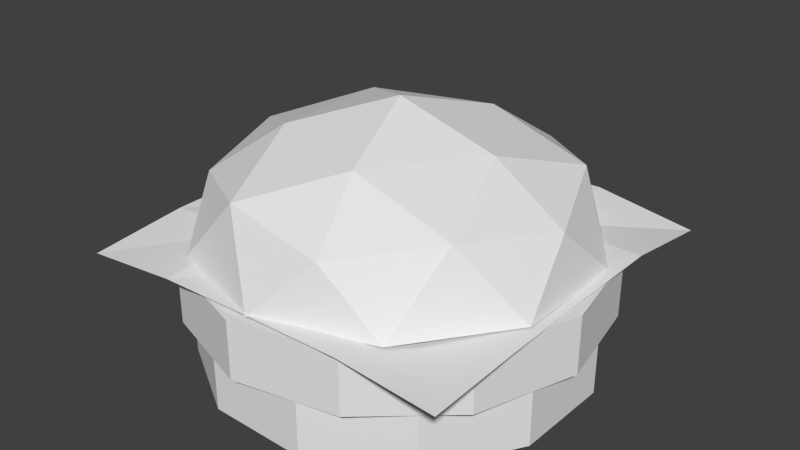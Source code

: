 # Source: Burger.blend  (saved by Blender 2.72.0; exported with 4.5.12 LTS)
import bpy
from mathutils import Matrix  # noqa: F401  (used for matrix-valued properties, if any)

bpy.ops.wm.read_factory_settings(use_empty=True)
scene = bpy.context.scene
scene.name = 'Scene'

# ---- collections
col_collection_1 = bpy.data.collections.new('Collection 1'); scene.collection.children.link(col_collection_1)

# ---- materials (node trees are filled in below, after node groups)
mat_meat = bpy.data.materials.new('Meat')
mat_meat.alpha_threshold = 0.0
mat_meat.use_transparent_shadow = False
mat_meat.roughness = 0.5
mat_cheese = bpy.data.materials.new('Cheese')
mat_cheese.alpha_threshold = 0.0
mat_cheese.use_transparent_shadow = False
mat_cheese.roughness = 0.5
mat_bun = bpy.data.materials.new('Bun')
mat_bun.alpha_threshold = 0.0
mat_bun.use_transparent_shadow = False
mat_bun.roughness = 0.5

# ---- material node trees

# ---- world
world_world = bpy.data.worlds.new('World'); scene.world = world_world
world_world.color = (0.05088, 0.05088, 0.05088)
world_world.use_sun_shadow = False
world_world.sun_shadow_jitter_overblur = 0.0
world_world.cycles.sampling_method = 'MANUAL'
world_world.cycles.sample_map_resolution = 256

# ---- meshes
me_cylinder_001 = bpy.data.meshes.new('Cylinder.001')
me_cylinder_001.from_pydata([(-0.001045, 0.05222, 0.0007236), (-0.001647, 0.05264, -0.1504), (-0.1472, 0.04992, -0.004086), (0.003858, 0.05079, 0.1482), (0.1475, 0.04847, 0.003405), (0.1475, 0.05609, -0.1454), (-0.1399, 0.04636, -0.1422), (-0.1424, 0.05157, 0.1438), (0.1419, 0.05597, 0.1417), (0.2864, 0.05085, 0.1444), (0.2844, 0.05047, -0.007629), (0.2858, 0.04862, -0.1434), (0.1433, 0.04745, -0.2862), (-0.000947, 0.05156, -0.2872), (-0.1419, 0.04974, -0.2833), (-0.2869, 0.04629, -0.1472), (-0.2867, 0.04808, -0.004995), (-0.2894, 0.05254, 0.1417), (-0.1395, 0.0531, 0.2879), (0.00347, 0.05228, 0.2825), (0.1407, 0.05254, 0.2893), (0.2918, 0.03172, -0.2844), (-0.2856, 0.03947, -0.2854), (0.2843, 0.03703, 0.2857), (-0.2919, 0.03538, 0.2801), (-0.206, -0.1288, 0.1989), (-0.206, -0.04295, 0.1989), (-0.2779, -0.1288, 0.0693), (-0.2779, -0.04295, 0.0693), (-0.2753, -0.1288, -0.07889), (-0.2753, -0.04295, -0.07889), (-0.199, -0.1288, -0.2059), (-0.199, -0.04295, -0.2059), (-0.06931, -0.1288, -0.2778), (-0.06931, -0.04295, -0.2778), (0.07891, -0.1288, -0.2752), (0.07891, -0.04295, -0.2752), (0.206, -0.1288, -0.1989), (0.206, -0.04295, -0.1989), (0.2779, -0.1288, -0.0693), (0.2779, -0.04295, -0.0693), (0.2753, -0.1288, 0.07889), (0.2753, -0.04295, 0.07889), (0.199, -0.1288, 0.2059), (0.199, -0.04295, 0.2059), (0.06931, -0.1288, 0.2778), (0.06931, -0.04295, 0.2778), (-0.07891, -0.1288, 0.2752), (-0.07891, -0.04295, 0.2752), (-0.07913, 0.1318, -0.2436), (0.2072, 0.1318, -0.1505), (0.2072, 0.1318, 0.1505), (-0.07914, 0.1318, 0.2436), (-0.2561, 0.1318, -1.394e-06), (-6.48e-12, 0.2451, 8.868e-07), (-0.2723, 0.04867, -0.08848), (-0.2723, 0.04867, 0.08847), (2.091e-06, 0.04868, -0.2863), (-0.1683, 0.04868, -0.2316), (0.2723, 0.04867, -0.08847), (0.1683, 0.04868, -0.2316), (0.1683, 0.04867, 0.2316), (0.2723, 0.04867, 0.08848), (-0.1683, 0.04867, 0.2316), (-2.091e-06, 0.04867, 0.2863), (-0.197, 0.1543, -0.1432), (0.07527, 0.1543, -0.2316), (0.2436, 0.1543, 2.337e-06), (0.07526, 0.1543, 0.2316), (-0.197, 0.1543, 0.1432), (-0.04651, 0.2023, -0.1432), (-0.1505, 0.2023, -3.674e-07), (0.1218, 0.2023, -0.08847), (0.1218, 0.2023, 0.08848), (-0.04652, 0.2023, 0.1432), (-0.1665, -0.04295, 0.2504), (-0.1665, 0.04295, 0.2504), (-0.2693, -0.04295, 0.1336), (-0.2693, 0.04295, 0.1336), (-0.3, -0.04295, -0.01898), (-0.3, 0.04295, -0.01898), (-0.2504, -0.04295, -0.1665), (-0.2504, 0.04295, -0.1665), (-0.1336, -0.04295, -0.2693), (-0.1336, 0.04295, -0.2693), (0.01898, -0.04295, -0.3), (0.01898, 0.04295, -0.3), (0.1665, -0.04295, -0.2504), (0.1665, 0.04295, -0.2504), (0.2693, -0.04295, -0.1336), (0.2693, 0.04295, -0.1336), (0.3, -0.04295, 0.01898), (0.3, 0.04295, 0.01898), (0.2504, -0.04295, 0.1665), (0.2504, 0.04295, 0.1665), (0.1336, -0.04295, 0.2693), (0.1336, 0.04295, 0.2693), (-0.01898, -0.04295, 0.3), (-0.01898, 0.04295, 0.3)], [], [(0, 4, 5, 1), (1, 5, 12, 13), (4, 10, 11, 5), (5, 11, 21, 12), (0, 1, 6, 2), (2, 6, 15, 16), (1, 13, 14, 6), (6, 14, 22, 15), (0, 2, 7, 3), (3, 7, 18, 19), (2, 16, 17, 7), (7, 17, 24, 18), (0, 3, 8, 4), (4, 8, 9, 10), (3, 19, 20, 8), (8, 20, 23, 9), (25, 26, 28, 27), (27, 28, 30, 29), (29, 30, 32, 31), (31, 32, 34, 33), (33, 34, 36, 35), (35, 36, 38, 37), (37, 38, 40, 39), (39, 40, 42, 41), (41, 42, 44, 43), (43, 44, 46, 45), (28, 26, 48, 46, 44, 42, 40, 38, 36, 34, 32, 30), (47, 48, 26, 25), (45, 46, 48, 47), (25, 27, 29, 31, 33, 35, 37, 39, 41, 43, 45, 47), (49, 65, 70), (50, 66, 72), (51, 67, 73), (52, 68, 74), (53, 69, 71), (55, 56, 53), (57, 58, 49), (59, 60, 50), (61, 62, 51), (63, 64, 52), (58, 65, 49), (58, 55, 65), (55, 53, 65), (60, 66, 50), (60, 57, 66), (57, 49, 66), (62, 67, 51), (62, 59, 67), (59, 50, 67), (64, 68, 52), (64, 61, 68), (61, 51, 68), (56, 69, 53), (56, 63, 69), (63, 52, 69), (70, 71, 54), (70, 65, 71), (65, 53, 71), (72, 70, 54), (72, 66, 70), (66, 49, 70), (73, 72, 54), (73, 67, 72), (67, 50, 72), (74, 73, 54), (74, 68, 73), (68, 51, 73), (71, 74, 54), (71, 69, 74), (69, 52, 74), (75, 76, 78, 77), (77, 78, 80, 79), (79, 80, 82, 81), (81, 82, 84, 83), (83, 84, 86, 85), (85, 86, 88, 87), (87, 88, 90, 89), (89, 90, 92, 91), (91, 92, 94, 93), (93, 94, 96, 95), (78, 76, 98, 96, 94, 92, 90, 88, 86, 84, 82, 80), (97, 98, 76, 75), (95, 96, 98, 97), (75, 77, 79, 81, 83, 85, 87, 89, 91, 93, 95, 97)])
me_cylinder_001.polygons.foreach_set('material_index', [1, 1, 1, 1, 1, 1, 1, 1, 1, 1, 1, 1, 1, 1, 1, 1, 2, 2, 2, 2, 2, 2, 2, 2, 2, 2, 2, 2, 2, 2, 2, 2, 2, 2, 2, 2, 2, 2, 2, 2, 2, 2, 2, 2, 2, 2, 2, 2, 2, 2, 2, 2, 2, 2, 2, 2, 2, 2, 2, 2, 2, 2, 2, 2, 2, 2, 2, 2, 2, 2, 0, 0, 0, 0, 0, 0, 0, 0, 0, 0, 0, 0, 0, 0])
me_cylinder_001.materials.append(mat_meat)
me_cylinder_001.materials.append(mat_cheese)
me_cylinder_001.materials.append(mat_bun)
me_cylinder_001.use_remesh_preserve_volume = False
me_cylinder_001.use_remesh_preserve_attributes = False
me_cylinder_001.use_mirror_vertex_groups = False
me_cylinder_001.update()

# ---- objects
ob_burger = bpy.data.objects.new('Burger', me_cylinder_001)

# ---- transforms, parenting, visibility, modifiers, constraints
ob_burger.location = (1.019e-13, -3.168e-08, 0.006408)
ob_burger.rotation_euler = (1.571, -0.0, -3.142)
ob_burger.lineart.crease_threshold = 0.0

# ---- collection membership
col_collection_1.objects.link(ob_burger)

# ---- scene / render settings (as saved in the file)
scene.frame_start = 1; scene.frame_end = 250; scene.frame_set(3)
scene.render.engine = 'BLENDER_EEVEE_NEXT'
scene.render.resolution_percentage = 50
scene.render.dither_intensity = 0.0
scene.cycles.use_denoising = False
scene.cycles.samples = 10
scene.cycles.sampling_pattern = 'TABULATED_SOBOL'
scene.cycles.light_sampling_threshold = 0.0
scene.cycles.use_adaptive_sampling = False
scene.cycles.use_light_tree = False
scene.cycles.blur_glossy = 0.0
scene.cycles.pixel_filter_type = 'GAUSSIAN'
scene.cycles.sample_clamp_indirect = 0.0
scene.view_settings.view_transform = 'Standard'
bpy.context.view_layer.update()

# ---- added for rendering (the .blend has no active camera and no usable light): camera, sun
cam_auto = bpy.data.cameras.new('AutoCamera')
cam_auto.lens = 50.0
cam_auto.sensor_width = 36.0
cam_auto.clip_end = 1000.0
ob_auto_camera = bpy.data.objects.new('AutoCamera', cam_auto)
scene.collection.objects.link(ob_auto_camera)
ob_auto_camera.location = (0.85803, -1.02964, 0.750956)
ob_auto_camera.rotation_euler = (1.09748, -7.21219e-08, 0.694738)
scene.camera = ob_auto_camera
light_auto_sun = bpy.data.lights.new('AutoSun', 'SUN')
light_auto_sun.energy = 3.0
light_auto_sun.angle = 0.0523599
ob_auto_sun = bpy.data.objects.new('AutoSun', light_auto_sun)
scene.collection.objects.link(ob_auto_sun)
ob_auto_sun.rotation_euler = (0.872665, 0.174533, 0.523599)
bpy.context.view_layer.update()

